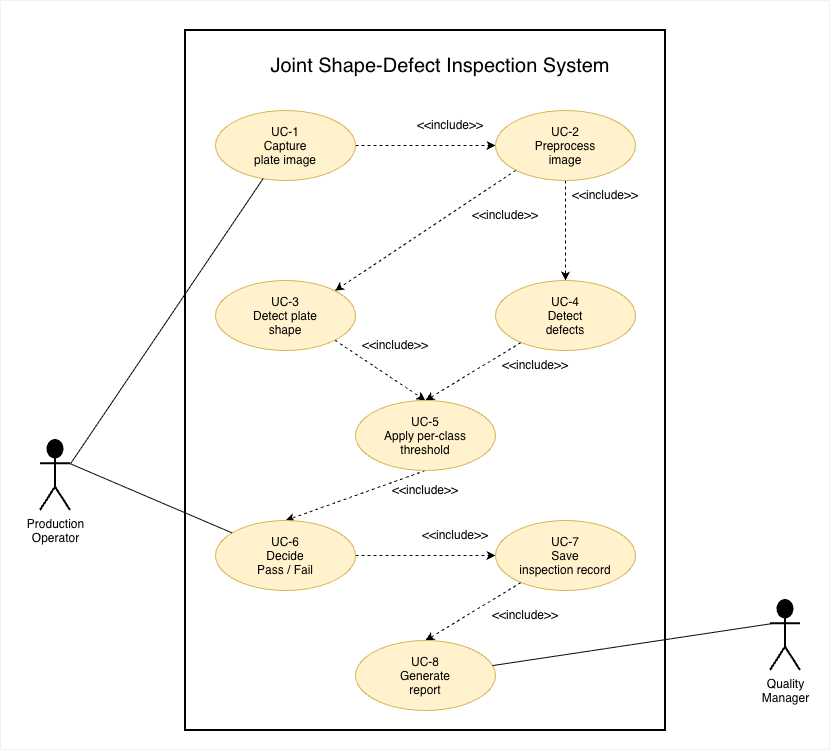

The diagram above was exported from draw.io. Its source (the exported page's mxGraphModel, read from the mxfile embedded in the PNG):
<mxGraphModel dx="1414" dy="1861" grid="1" gridSize="10" guides="1" tooltips="1" connect="1" arrows="1" fold="1" page="1" pageScale="1" pageWidth="850" pageHeight="1100" math="0" shadow="0">
  <root>
    <mxCell id="0" />
    <mxCell id="1" parent="0" />
    <mxCell id="cdHr1Q4DqhPzq_A9oopP-33" parent="1" style="rounded=0;whiteSpace=wrap;html=1;fillColor=none;strokeWidth=2;" value="" vertex="1">
      <mxGeometry height="700" width="480" x="185" y="20" as="geometry" />
    </mxCell>
    <mxCell id="cdHr1Q4DqhPzq_A9oopP-29" connectable="0" parent="1" style="group" value="" vertex="1">
      <mxGeometry height="600" width="420" x="215" y="100" as="geometry" />
    </mxCell>
    <mxCell id="cdHr1Q4DqhPzq_A9oopP-8" edge="1" parent="cdHr1Q4DqhPzq_A9oopP-29" source="cdHr1Q4DqhPzq_A9oopP-1" style="edgeStyle=orthogonalEdgeStyle;rounded=0;orthogonalLoop=1;jettySize=auto;html=1;entryX=0;entryY=0.5;entryDx=0;entryDy=0;dashed=1;" target="cdHr1Q4DqhPzq_A9oopP-2">
      <mxGeometry relative="1" as="geometry" />
    </mxCell>
    <mxCell id="cdHr1Q4DqhPzq_A9oopP-1" parent="cdHr1Q4DqhPzq_A9oopP-29" style="ellipse;whiteSpace=wrap;html=1;shapeInside=1;fillColor=#fff2cc;strokeColor=#d6b656;" value="UC-1&lt;br&gt;Capture&lt;br&gt;plate image" vertex="1">
      <mxGeometry height="70" width="140" as="geometry" />
    </mxCell>
    <mxCell id="cdHr1Q4DqhPzq_A9oopP-9" edge="1" parent="cdHr1Q4DqhPzq_A9oopP-29" source="cdHr1Q4DqhPzq_A9oopP-2" style="edgeStyle=orthogonalEdgeStyle;rounded=0;orthogonalLoop=1;jettySize=auto;html=1;entryX=0.5;entryY=0;entryDx=0;entryDy=0;dashed=1;" target="cdHr1Q4DqhPzq_A9oopP-5">
      <mxGeometry relative="1" as="geometry" />
    </mxCell>
    <mxCell id="cdHr1Q4DqhPzq_A9oopP-11" edge="1" parent="cdHr1Q4DqhPzq_A9oopP-29" source="cdHr1Q4DqhPzq_A9oopP-2" style="rounded=0;orthogonalLoop=1;jettySize=auto;html=1;exitX=0;exitY=1;exitDx=0;exitDy=0;entryX=1;entryY=0;entryDx=0;entryDy=0;dashed=1;" target="cdHr1Q4DqhPzq_A9oopP-3">
      <mxGeometry relative="1" as="geometry" />
    </mxCell>
    <mxCell id="cdHr1Q4DqhPzq_A9oopP-2" parent="cdHr1Q4DqhPzq_A9oopP-29" style="ellipse;whiteSpace=wrap;html=1;shapeInside=1;fillColor=#fff2cc;strokeColor=#d6b656;" value="UC-2&lt;br&gt;Preprocess&lt;br&gt;image" vertex="1">
      <mxGeometry height="70" width="140" x="280" as="geometry" />
    </mxCell>
    <mxCell id="cdHr1Q4DqhPzq_A9oopP-14" edge="1" parent="cdHr1Q4DqhPzq_A9oopP-29" source="cdHr1Q4DqhPzq_A9oopP-3" style="rounded=0;orthogonalLoop=1;jettySize=auto;html=1;exitX=1;exitY=1;exitDx=0;exitDy=0;entryX=0.5;entryY=0;entryDx=0;entryDy=0;dashed=1;" target="cdHr1Q4DqhPzq_A9oopP-6">
      <mxGeometry relative="1" as="geometry" />
    </mxCell>
    <mxCell id="cdHr1Q4DqhPzq_A9oopP-3" parent="cdHr1Q4DqhPzq_A9oopP-29" style="ellipse;whiteSpace=wrap;html=1;shapeInside=1;fillColor=#fff2cc;strokeColor=#d6b656;" value="UC-3&lt;br&gt;Detect plate&lt;br&gt;shape" vertex="1">
      <mxGeometry height="70" width="140" y="170" as="geometry" />
    </mxCell>
    <mxCell id="cdHr1Q4DqhPzq_A9oopP-15" edge="1" parent="cdHr1Q4DqhPzq_A9oopP-29" source="cdHr1Q4DqhPzq_A9oopP-5" style="rounded=0;orthogonalLoop=1;jettySize=auto;html=1;entryX=0.5;entryY=0;entryDx=0;entryDy=0;dashed=1;" target="cdHr1Q4DqhPzq_A9oopP-6">
      <mxGeometry relative="1" as="geometry" />
    </mxCell>
    <mxCell id="cdHr1Q4DqhPzq_A9oopP-5" parent="cdHr1Q4DqhPzq_A9oopP-29" style="ellipse;whiteSpace=wrap;html=1;shapeInside=1;fillColor=#fff2cc;strokeColor=#d6b656;" value="UC-4&lt;br&gt;Detect&lt;br&gt;defects" vertex="1">
      <mxGeometry height="70" width="140" x="280" y="170" as="geometry" />
    </mxCell>
    <mxCell id="cdHr1Q4DqhPzq_A9oopP-22" edge="1" parent="cdHr1Q4DqhPzq_A9oopP-29" source="cdHr1Q4DqhPzq_A9oopP-6" style="rounded=0;orthogonalLoop=1;jettySize=auto;html=1;exitX=0.5;exitY=1;exitDx=0;exitDy=0;entryX=0.5;entryY=0;entryDx=0;entryDy=0;dashed=1;" target="cdHr1Q4DqhPzq_A9oopP-18">
      <mxGeometry relative="1" as="geometry" />
    </mxCell>
    <mxCell id="cdHr1Q4DqhPzq_A9oopP-6" parent="cdHr1Q4DqhPzq_A9oopP-29" style="ellipse;whiteSpace=wrap;html=1;shapeInside=1;fillColor=#fff2cc;strokeColor=#d6b656;" value="UC-5&lt;br&gt;Apply per-class&lt;br&gt;threshold" vertex="1">
      <mxGeometry height="70" width="140" x="140" y="290" as="geometry" />
    </mxCell>
    <mxCell id="cdHr1Q4DqhPzq_A9oopP-7" parent="cdHr1Q4DqhPzq_A9oopP-29" style="text;html=1;whiteSpace=wrap;strokeColor=none;fillColor=none;align=center;verticalAlign=middle;rounded=0;" value="&amp;lt;&amp;lt;include&amp;gt;&amp;gt;" vertex="1">
      <mxGeometry height="30" width="60" x="205" as="geometry" />
    </mxCell>
    <mxCell id="cdHr1Q4DqhPzq_A9oopP-10" parent="cdHr1Q4DqhPzq_A9oopP-29" style="text;html=1;whiteSpace=wrap;strokeColor=none;fillColor=none;align=center;verticalAlign=middle;rounded=0;" value="&amp;lt;&amp;lt;include&amp;gt;&amp;gt;" vertex="1">
      <mxGeometry height="30" width="60" x="360" y="70" as="geometry" />
    </mxCell>
    <mxCell id="cdHr1Q4DqhPzq_A9oopP-12" parent="cdHr1Q4DqhPzq_A9oopP-29" style="text;html=1;whiteSpace=wrap;strokeColor=none;fillColor=none;align=center;verticalAlign=middle;rounded=0;" value="&amp;lt;&amp;lt;include&amp;gt;&amp;gt;" vertex="1">
      <mxGeometry height="30" width="60" x="260" y="90" as="geometry" />
    </mxCell>
    <mxCell id="cdHr1Q4DqhPzq_A9oopP-16" parent="cdHr1Q4DqhPzq_A9oopP-29" style="text;html=1;whiteSpace=wrap;strokeColor=none;fillColor=none;align=center;verticalAlign=middle;rounded=0;" value="&amp;lt;&amp;lt;include&amp;gt;&amp;gt;" vertex="1">
      <mxGeometry height="30" width="60" x="150" y="220" as="geometry" />
    </mxCell>
    <mxCell id="cdHr1Q4DqhPzq_A9oopP-17" parent="cdHr1Q4DqhPzq_A9oopP-29" style="text;html=1;whiteSpace=wrap;strokeColor=none;fillColor=none;align=center;verticalAlign=middle;rounded=0;" value="&amp;lt;&amp;lt;include&amp;gt;&amp;gt;" vertex="1">
      <mxGeometry height="30" width="60" x="290" y="240" as="geometry" />
    </mxCell>
    <mxCell id="cdHr1Q4DqhPzq_A9oopP-23" edge="1" parent="cdHr1Q4DqhPzq_A9oopP-29" source="cdHr1Q4DqhPzq_A9oopP-18" style="edgeStyle=orthogonalEdgeStyle;rounded=0;orthogonalLoop=1;jettySize=auto;html=1;entryX=0;entryY=0.5;entryDx=0;entryDy=0;dashed=1;" target="cdHr1Q4DqhPzq_A9oopP-19">
      <mxGeometry relative="1" as="geometry" />
    </mxCell>
    <mxCell id="cdHr1Q4DqhPzq_A9oopP-18" parent="cdHr1Q4DqhPzq_A9oopP-29" style="ellipse;whiteSpace=wrap;html=1;shapeInside=1;fillColor=#fff2cc;strokeColor=#d6b656;" value="UC-6&lt;br&gt;Decide&lt;br&gt;Pass / Fail" vertex="1">
      <mxGeometry height="70" width="140" y="410" as="geometry" />
    </mxCell>
    <mxCell id="cdHr1Q4DqhPzq_A9oopP-25" edge="1" parent="cdHr1Q4DqhPzq_A9oopP-29" source="cdHr1Q4DqhPzq_A9oopP-19" style="rounded=0;orthogonalLoop=1;jettySize=auto;html=1;entryX=0.5;entryY=0;entryDx=0;entryDy=0;dashed=1;" target="cdHr1Q4DqhPzq_A9oopP-24">
      <mxGeometry relative="1" as="geometry" />
    </mxCell>
    <mxCell id="cdHr1Q4DqhPzq_A9oopP-19" parent="cdHr1Q4DqhPzq_A9oopP-29" style="ellipse;whiteSpace=wrap;html=1;shapeInside=1;fillColor=#fff2cc;strokeColor=#d6b656;" value="UC-7&lt;br&gt;Save&lt;br&gt;inspection record" vertex="1">
      <mxGeometry height="70" width="140" x="280" y="410" as="geometry" />
    </mxCell>
    <mxCell id="cdHr1Q4DqhPzq_A9oopP-24" parent="cdHr1Q4DqhPzq_A9oopP-29" style="ellipse;whiteSpace=wrap;html=1;shapeInside=1;fillColor=#fff2cc;strokeColor=#d6b656;" value="UC-8&lt;br&gt;Generate&lt;br&gt;report" vertex="1">
      <mxGeometry height="70" width="140" x="140" y="530" as="geometry" />
    </mxCell>
    <mxCell id="cdHr1Q4DqhPzq_A9oopP-26" parent="cdHr1Q4DqhPzq_A9oopP-29" style="text;html=1;whiteSpace=wrap;strokeColor=none;fillColor=none;align=center;verticalAlign=middle;rounded=0;" value="&amp;lt;&amp;lt;include&amp;gt;&amp;gt;" vertex="1">
      <mxGeometry height="30" width="60" x="180" y="365" as="geometry" />
    </mxCell>
    <mxCell id="cdHr1Q4DqhPzq_A9oopP-27" parent="cdHr1Q4DqhPzq_A9oopP-29" style="text;html=1;whiteSpace=wrap;strokeColor=none;fillColor=none;align=center;verticalAlign=middle;rounded=0;" value="&amp;lt;&amp;lt;include&amp;gt;&amp;gt;" vertex="1">
      <mxGeometry height="30" width="60" x="210" y="410" as="geometry" />
    </mxCell>
    <mxCell id="cdHr1Q4DqhPzq_A9oopP-28" parent="cdHr1Q4DqhPzq_A9oopP-29" style="text;html=1;whiteSpace=wrap;strokeColor=none;fillColor=none;align=center;verticalAlign=middle;rounded=0;" value="&amp;lt;&amp;lt;include&amp;gt;&amp;gt;" vertex="1">
      <mxGeometry height="30" width="60" x="280" y="490" as="geometry" />
    </mxCell>
    <mxCell id="cdHr1Q4DqhPzq_A9oopP-30" parent="1" style="shape=umlActor;verticalLabelPosition=bottom;verticalAlign=top;html=1;outlineConnect=0;fillColor=#000000;strokeWidth=2;fontSize=12;" value="Quality&lt;br&gt;Manager" vertex="1">
      <mxGeometry height="70" width="30" x="770" y="590" as="geometry" />
    </mxCell>
    <mxCell id="cdHr1Q4DqhPzq_A9oopP-32" parent="1" style="shape=umlActor;verticalLabelPosition=bottom;verticalAlign=top;html=1;outlineConnect=0;fillColor=#000000;strokeWidth=2;" value="Production&lt;br&gt;Operator" vertex="1">
      <mxGeometry height="70" width="30" x="40" y="430" as="geometry" />
    </mxCell>
    <mxCell id="cdHr1Q4DqhPzq_A9oopP-34" parent="1" style="text;html=1;whiteSpace=wrap;strokeColor=none;fillColor=none;align=center;verticalAlign=middle;rounded=0;" value="&lt;font style=&quot;font-size: 20px;&quot;&gt;Joint Shape-Defect Inspection System&lt;/font&gt;" vertex="1">
      <mxGeometry height="30" width="360" x="260" y="40" as="geometry" />
    </mxCell>
    <mxCell id="cdHr1Q4DqhPzq_A9oopP-35" edge="1" parent="1" source="cdHr1Q4DqhPzq_A9oopP-24" style="rounded=0;orthogonalLoop=1;jettySize=auto;html=1;entryX=0;entryY=0.3333333333333333;entryDx=0;entryDy=0;entryPerimeter=0;endArrow=none;endFill=0;" target="cdHr1Q4DqhPzq_A9oopP-30">
      <mxGeometry relative="1" as="geometry" />
    </mxCell>
    <mxCell id="cdHr1Q4DqhPzq_A9oopP-36" edge="1" parent="1" source="cdHr1Q4DqhPzq_A9oopP-1" style="rounded=0;orthogonalLoop=1;jettySize=auto;html=1;entryX=1;entryY=0.3333333333333333;entryDx=0;entryDy=0;entryPerimeter=0;endArrow=none;endFill=0;" target="cdHr1Q4DqhPzq_A9oopP-32">
      <mxGeometry relative="1" as="geometry" />
    </mxCell>
    <mxCell id="cdHr1Q4DqhPzq_A9oopP-37" edge="1" parent="1" source="cdHr1Q4DqhPzq_A9oopP-18" style="rounded=0;orthogonalLoop=1;jettySize=auto;html=1;entryX=1;entryY=0.3333333333333333;entryDx=0;entryDy=0;entryPerimeter=0;endArrow=none;endFill=0;" target="cdHr1Q4DqhPzq_A9oopP-32">
      <mxGeometry relative="1" as="geometry" />
    </mxCell>
    <mxCell id="rol03MFVaaFkUzqq3FYX-1" parent="1" style="rounded=0;whiteSpace=wrap;html=1;fillColor=none;strokeWidth=0;" value="" vertex="1">
      <mxGeometry height="750" width="830" y="-10" as="geometry" />
    </mxCell>
  </root>
</mxGraphModel>